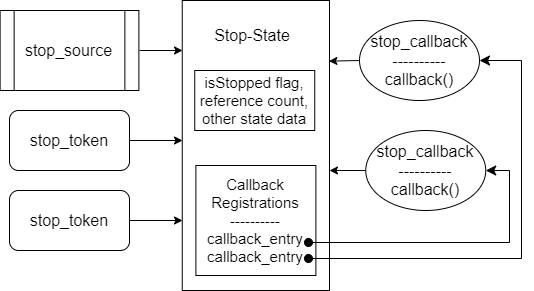

The diagram above was exported from draw.io. Its source (the exported page's mxGraphModel, read from the mxfile embedded in the PNG):
<mxGraphModel dx="704" dy="626" grid="1" gridSize="10" guides="1" tooltips="1" connect="1" arrows="1" fold="1" page="1" pageScale="1" pageWidth="850" pageHeight="1100" math="0" shadow="0">
  <root>
    <mxCell id="0" />
    <mxCell id="1" parent="0" />
    <mxCell id="pvtO3db3lYFqt5PCmuNX-112" value="" style="rounded=0;whiteSpace=wrap;html=1;fontSize=16;" vertex="1" parent="1">
      <mxGeometry x="232.75" y="210" width="147.25" height="290" as="geometry" />
    </mxCell>
    <mxCell id="pvtO3db3lYFqt5PCmuNX-114" value="stop_callback&lt;div&gt;----------&lt;/div&gt;&lt;div&gt;callback()&lt;/div&gt;" style="ellipse;whiteSpace=wrap;html=1;fontSize=16;" vertex="1" parent="1">
      <mxGeometry x="410" y="230" width="120" height="80" as="geometry" />
    </mxCell>
    <mxCell id="pvtO3db3lYFqt5PCmuNX-116" value="stop_token" style="rounded=1;whiteSpace=wrap;html=1;fontSize=16;" vertex="1" parent="1">
      <mxGeometry x="60" y="320" width="120" height="60" as="geometry" />
    </mxCell>
    <mxCell id="pvtO3db3lYFqt5PCmuNX-117" value="stop_token" style="rounded=1;whiteSpace=wrap;html=1;fontSize=16;" vertex="1" parent="1">
      <mxGeometry x="60" y="400" width="120" height="60" as="geometry" />
    </mxCell>
    <mxCell id="pvtO3db3lYFqt5PCmuNX-118" value="stop_source" style="shape=process;whiteSpace=wrap;html=1;backgroundOutline=1;fontSize=16;" vertex="1" parent="1">
      <mxGeometry x="50.629999999999995" y="220" width="138.75" height="80" as="geometry" />
    </mxCell>
    <mxCell id="pvtO3db3lYFqt5PCmuNX-119" value="&lt;font style=&quot;font-size: 15px;&quot;&gt;isStopped flag, reference count,&lt;/font&gt;&lt;div style=&quot;font-size: 15px;&quot;&gt;&lt;font style=&quot;font-size: 15px;&quot;&gt;other state data&lt;/font&gt;&lt;/div&gt;" style="rounded=0;whiteSpace=wrap;html=1;" vertex="1" parent="1">
      <mxGeometry x="245.25" y="280" width="120" height="60" as="geometry" />
    </mxCell>
    <mxCell id="pvtO3db3lYFqt5PCmuNX-120" value="&lt;span style=&quot;font-size: 15px;&quot;&gt;Callback&lt;/span&gt;&lt;div&gt;&lt;span style=&quot;font-size: 15px;&quot;&gt;Registrations&lt;/span&gt;&lt;/div&gt;&lt;div&gt;&lt;span style=&quot;font-size: 15px;&quot;&gt;----------&lt;/span&gt;&lt;/div&gt;&lt;div&gt;&lt;span style=&quot;font-size: 15px;&quot;&gt;callback_entry&lt;/span&gt;&lt;/div&gt;&lt;div&gt;&lt;span style=&quot;font-size: 15px;&quot;&gt;callback_entry&lt;/span&gt;&lt;/div&gt;" style="rounded=0;whiteSpace=wrap;html=1;" vertex="1" parent="1">
      <mxGeometry x="246.38" y="375" width="120" height="110" as="geometry" />
    </mxCell>
    <mxCell id="pvtO3db3lYFqt5PCmuNX-122" value="&lt;font style=&quot;font-size: 16px;&quot;&gt;Stop-State&lt;/font&gt;" style="text;html=1;align=center;verticalAlign=middle;whiteSpace=wrap;rounded=0;" vertex="1" parent="1">
      <mxGeometry x="252.75" y="230" width="100" height="30" as="geometry" />
    </mxCell>
    <mxCell id="pvtO3db3lYFqt5PCmuNX-123" value="" style="endArrow=classic;html=1;rounded=0;" edge="1" parent="1">
      <mxGeometry width="50" height="50" relative="1" as="geometry">
        <mxPoint x="190" y="260" as="sourcePoint" />
        <mxPoint x="233" y="260" as="targetPoint" />
      </mxGeometry>
    </mxCell>
    <mxCell id="pvtO3db3lYFqt5PCmuNX-124" value="" style="endArrow=classic;html=1;rounded=0;" edge="1" parent="1">
      <mxGeometry width="50" height="50" relative="1" as="geometry">
        <mxPoint x="180" y="350" as="sourcePoint" />
        <mxPoint x="233" y="350" as="targetPoint" />
      </mxGeometry>
    </mxCell>
    <mxCell id="pvtO3db3lYFqt5PCmuNX-125" value="" style="endArrow=classic;html=1;rounded=0;" edge="1" parent="1">
      <mxGeometry width="50" height="50" relative="1" as="geometry">
        <mxPoint x="180" y="430" as="sourcePoint" />
        <mxPoint x="233" y="430" as="targetPoint" />
      </mxGeometry>
    </mxCell>
    <mxCell id="pvtO3db3lYFqt5PCmuNX-126" value="stop_callback&lt;div&gt;----------&lt;/div&gt;&lt;div&gt;callback()&lt;/div&gt;" style="ellipse;whiteSpace=wrap;html=1;fontSize=16;" vertex="1" parent="1">
      <mxGeometry x="416.25" y="340" width="120" height="80" as="geometry" />
    </mxCell>
    <mxCell id="pvtO3db3lYFqt5PCmuNX-127" value="" style="edgeStyle=elbowEdgeStyle;endArrow=classic;html=1;rounded=0;endSize=8;startSize=8;entryX=1;entryY=0.5;entryDx=0;entryDy=0;startArrow=oval;startFill=1;" edge="1" parent="1" target="pvtO3db3lYFqt5PCmuNX-126">
      <mxGeometry width="50" height="50" relative="1" as="geometry">
        <mxPoint x="359" y="452" as="sourcePoint" />
        <mxPoint x="550" y="380" as="targetPoint" />
        <Array as="points">
          <mxPoint x="560" y="420" />
        </Array>
      </mxGeometry>
    </mxCell>
    <mxCell id="pvtO3db3lYFqt5PCmuNX-128" value="" style="edgeStyle=elbowEdgeStyle;endArrow=classic;html=1;rounded=0;endSize=8;startSize=8;entryX=1;entryY=0.5;entryDx=0;entryDy=0;startArrow=oval;startFill=1;" edge="1" parent="1" target="pvtO3db3lYFqt5PCmuNX-114">
      <mxGeometry width="50" height="50" relative="1" as="geometry">
        <mxPoint x="359" y="468" as="sourcePoint" />
        <mxPoint x="533.92" y="270.72" as="targetPoint" />
        <Array as="points">
          <mxPoint x="572" y="370" />
        </Array>
      </mxGeometry>
    </mxCell>
    <mxCell id="pvtO3db3lYFqt5PCmuNX-129" value="" style="endArrow=classic;html=1;rounded=0;entryX=0.996;entryY=0.209;entryDx=0;entryDy=0;entryPerimeter=0;" edge="1" parent="1" target="pvtO3db3lYFqt5PCmuNX-112">
      <mxGeometry width="50" height="50" relative="1" as="geometry">
        <mxPoint x="410" y="270" as="sourcePoint" />
        <mxPoint x="460" y="220" as="targetPoint" />
      </mxGeometry>
    </mxCell>
    <mxCell id="pvtO3db3lYFqt5PCmuNX-130" value="" style="endArrow=classic;html=1;rounded=0;" edge="1" parent="1">
      <mxGeometry width="50" height="50" relative="1" as="geometry">
        <mxPoint x="416" y="380" as="sourcePoint" />
        <mxPoint x="380" y="380" as="targetPoint" />
      </mxGeometry>
    </mxCell>
  </root>
</mxGraphModel>